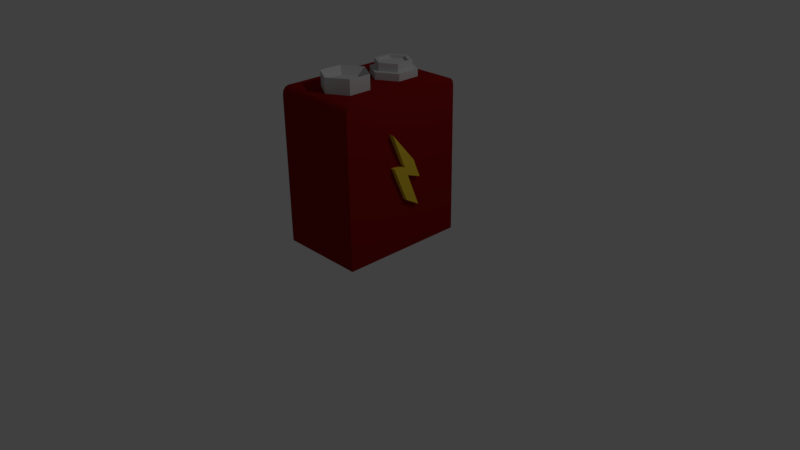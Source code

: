 # Source: Battery.blend  (saved by Blender 2.77.0; exported with 4.5.12 LTS)
import bpy
from mathutils import Matrix  # noqa: F401  (used for matrix-valued properties, if any)

bpy.ops.wm.read_factory_settings(use_empty=True)
scene = bpy.context.scene
scene.name = 'Scene'

# ---- collections
col_collection_1 = bpy.data.collections.new('Collection 1'); scene.collection.children.link(col_collection_1)

# ---- materials (node trees are filled in below, after node groups)
mat_logo = bpy.data.materials.new('Logo')
mat_logo.alpha_threshold = 0.0
mat_logo.use_transparent_shadow = False
mat_logo.diffuse_color = (0.8, 0.5604, 0.03726, 1.0)
mat_logo.roughness = 0.5
mat_terminal = bpy.data.materials.new('Terminal')
mat_terminal.alpha_threshold = 0.0
mat_terminal.use_transparent_shadow = False
mat_terminal.diffuse_color = (0.6267, 0.6267, 0.6267, 1.0)
mat_terminal.roughness = 0.5
mat_terminal.specular_intensity = 0.7947
mat_battery = bpy.data.materials.new('Battery')
mat_battery.alpha_threshold = 0.0
mat_battery.use_transparent_shadow = False
mat_battery.diffuse_color = (0.2529, 0.007092, 0.007092, 1.0)
mat_battery.roughness = 0.5
mat_battery.line_color = (0.0, 0.0, 0.0, 1.0)

# ---- material node trees

# ---- world
world_world = bpy.data.worlds.new('World'); scene.world = world_world
world_world.color = (0.05088, 0.05088, 0.05088)
world_world.use_sun_shadow = False
world_world.sun_shadow_jitter_overblur = 0.0
world_world.cycles.sampling_method = 'MANUAL'

# ---- cameras
cam_camera = bpy.data.cameras.new('Camera')
cam_camera.clip_end = 100.0
cam_camera.lens = 35.0
cam_camera.sensor_width = 32.0
cam_camera.sensor_height = 18.0
cam_camera.ortho_scale = 7.314
cam_camera.dof.focus_distance = 0.0
cam_camera.dof.aperture_fstop = 128.0

# ---- lights
light_lamp = bpy.data.lights.new('Lamp', 'POINT')
light_lamp.transmission_factor = 0.0
light_lamp.cutoff_distance = 30.0
light_lamp.energy = 100.0
light_lamp.shadow_buffer_clip_start = 1.001
light_lamp.shadow_soft_size = 0.1
light_lamp.shadow_maximum_resolution = 0.006
light_lamp.use_absolute_resolution = True

# ---- meshes
me_cube_002 = bpy.data.meshes.new('Cube.002')
me_cube_002.from_pydata([(-1.032, 0.8978, -2.238), (-1.018, -0.06831, -1.681), (-1.001, 0.02162, -0.08667), (0.9676, 0.9135, -2.26), (0.9814, -0.05266, -1.703), (0.9986, 0.03727, -0.1091), (-0.9855, -1.041, 0.576), (-0.993, -0.2141, 0.4793), (1.007, -0.1984, 0.4568), (1.014, -1.026, 0.5535), (-1.013, 1.002, -0.4474), (0.9869, 1.017, -0.4699), (-0.9953, 0.4959, 0.775), (1.005, 0.5115, 0.7525), (-0.9606, -1.156, 2.712), (1.039, -1.14, 2.69)], [], [(1, 2, 0), (2, 5, 3, 0), (5, 4, 3), (4, 1, 0, 3), (4, 5, 8, 9), (9, 8, 7, 6), (5, 2, 10, 11), (2, 1, 6, 7), (1, 4, 9, 6), (11, 10, 12, 13), (8, 5, 11, 13), (12, 7, 14), (2, 7, 12, 10), (13, 12, 14, 15), (7, 8, 15, 14), (8, 13, 15)])
me_cube_002.materials.append(mat_logo)
me_cube_002.use_remesh_preserve_volume = False
me_cube_002.use_remesh_preserve_attributes = False
me_cube_002.use_mirror_vertex_groups = False
me_cube_002.update()
me_cube_001 = bpy.data.meshes.new('Cube.001')
me_cube_001.from_pydata([(-1.032, 0.8978, -2.238), (-1.018, -0.06831, -1.681), (-1.001, 0.02162, -0.08667), (0.9676, 0.9135, -2.26), (0.9814, -0.05266, -1.703), (0.9986, 0.03727, -0.1091), (-0.9855, -1.041, 0.576), (-0.993, -0.2141, 0.4793), (1.007, -0.1984, 0.4568), (1.014, -1.026, 0.5535), (-1.013, 1.002, -0.4474), (0.9869, 1.017, -0.4699), (-0.9953, 0.4959, 0.775), (1.005, 0.5115, 0.7525), (-0.9606, -1.156, 2.712), (1.039, -1.14, 2.69)], [], [(1, 2, 0), (2, 5, 3, 0), (5, 4, 3), (4, 1, 0, 3), (4, 5, 8, 9), (9, 8, 7, 6), (5, 2, 10, 11), (2, 1, 6, 7), (1, 4, 9, 6), (11, 10, 12, 13), (8, 5, 11, 13), (12, 7, 14), (2, 7, 12, 10), (13, 12, 14, 15), (7, 8, 15, 14), (8, 13, 15)])
me_cube_001.materials.append(mat_logo)
me_cube_001.use_remesh_preserve_volume = False
me_cube_001.use_remesh_preserve_attributes = False
me_cube_001.use_mirror_vertex_groups = False
me_cube_001.update()
me_cylinder_001 = bpy.data.meshes.new('Cylinder.001')
me_cylinder_001.from_pydata([(0.0, 0.3, -0.1), (2.137e-09, 0.2379, 0.0), (0.2598, 0.15, -0.1), (0.206, 0.1189, 0.0), (0.2598, -0.15, -0.1), (0.206, -0.1189, 0.0), (-2.623e-08, -0.3, -0.1), (-2.088e-08, -0.2379, 0.0), (-0.2598, -0.15, -0.1), (-0.206, -0.1189, 0.0), (-0.2598, 0.15, -0.1), (-0.206, 0.1189, 0.0), (0.2598, 0.15, 0.0), (0.0, 0.3, 0.0), (0.2598, -0.15, 0.0), (-2.623e-08, -0.3, 0.0), (-0.2598, -0.15, 0.0), (-0.2598, 0.15, 0.0), (0.1626, 0.09387, 0.1), (3.863e-09, 0.1877, 0.1), (0.1626, -0.09387, 0.1), (-1.829e-08, -0.1877, 0.1), (-0.1626, -0.09387, 0.1), (-0.1626, 0.09387, 0.1), (0.206, 0.1189, 0.1), (2.137e-09, 0.2379, 0.1), (0.206, -0.1189, 0.1), (-2.088e-08, -0.2379, 0.1), (-0.206, -0.1189, 0.1), (-0.206, 0.1189, 0.1), (0.1626, 0.09387, 0.06574), (3.863e-09, 0.1877, 0.06574), (0.1626, -0.09387, 0.06574), (-1.829e-08, -0.1877, 0.06574), (-0.1626, -0.09387, 0.06574), (-0.1626, 0.09387, 0.06574)], [], [(0, 13, 12, 2), (2, 12, 14, 4), (4, 14, 15, 6), (6, 15, 16, 8), (1, 11, 29, 25), (8, 16, 17, 10), (10, 17, 13, 0), (0, 2, 4, 6, 8, 10), (1, 3, 12, 13), (3, 5, 14, 12), (5, 7, 15, 14), (7, 9, 16, 15), (9, 11, 17, 16), (11, 1, 13, 17), (23, 22, 34, 35), (5, 3, 24, 26), (7, 5, 26, 27), (9, 7, 27, 28), (11, 9, 28, 29), (3, 1, 25, 24), (19, 18, 24, 25), (18, 20, 26, 24), (20, 21, 27, 26), (21, 22, 28, 27), (22, 23, 29, 28), (23, 19, 25, 29), (30, 31, 35, 34, 33, 32), (18, 19, 31, 30), (19, 23, 35, 31), (20, 18, 30, 32), (21, 20, 32, 33), (22, 21, 33, 34)])
me_cylinder_001.materials.append(mat_terminal)
me_cylinder_001.use_remesh_preserve_volume = False
me_cylinder_001.use_remesh_preserve_attributes = False
me_cylinder_001.use_mirror_vertex_groups = False
me_cylinder_001.update()
me_cylinder = bpy.data.meshes.new('Cylinder')
me_cylinder.from_pydata([(0.0, 0.3, -0.1), (2.459e-09, 0.2285, 0.0), (0.2598, 0.15, -0.1), (0.1979, 0.1143, 0.0), (0.2598, -0.15, -0.1), (0.1979, -0.1143, 0.0), (-2.623e-08, -0.3, -0.1), (-2.008e-08, -0.2285, 0.0), (-0.2598, -0.15, -0.1), (-0.1979, -0.1143, 0.0), (-0.2598, 0.15, -0.1), (-0.1979, 0.1143, 0.0), (0.2598, 0.15, 0.1), (0.0, 0.3, 0.1), (0.2598, -0.15, 0.1), (-2.623e-08, -0.3, 0.1), (-0.2598, -0.15, 0.1), (-0.2598, 0.15, 0.1)], [], [(0, 13, 12, 2), (2, 12, 14, 4), (4, 14, 15, 6), (6, 15, 16, 8), (3, 1, 11, 9, 7, 5), (8, 16, 17, 10), (10, 17, 13, 0), (0, 2, 4, 6, 8, 10), (1, 3, 12, 13), (3, 5, 14, 12), (5, 7, 15, 14), (7, 9, 16, 15), (9, 11, 17, 16), (11, 1, 13, 17)])
me_cylinder.materials.append(mat_terminal)
me_cylinder.use_remesh_preserve_volume = False
me_cylinder.use_remesh_preserve_attributes = False
me_cylinder.use_mirror_vertex_groups = False
me_cylinder.update()
me_cube = bpy.data.meshes.new('Cube')
me_cube.from_pydata([(1.0, 1.0, -1.0), (1.0, -1.0, -1.0), (-1.0, -1.0, -1.0), (-1.0, 1.0, -1.0), (1.0, 1.0, 0.9), (1.0, 0.9, 1.0), (1.0, 0.9866, 0.95), (1.0, 0.95, 0.9866), (-1.0, 0.9, 1.0), (-1.0, 1.0, 0.9), (-1.0, 0.95, 0.9866), (-1.0, 0.9866, 0.95), (1.0, -0.9, 1.0), (1.0, -1.0, 0.9), (1.0, -0.95, 0.9866), (1.0, -0.9866, 0.95), (-1.0, -1.0, 0.9), (-1.0, -0.9, 1.0), (-1.0, -0.9866, 0.95), (-1.0, -0.95, 0.9866)], [], [(0, 1, 2, 3), (2, 16, 18, 19, 17, 8, 10, 11, 9, 3), (5, 8, 17, 12), (1, 13, 16, 2), (4, 9, 11, 6), (6, 11, 10, 7), (7, 10, 8, 5), (4, 0, 3, 9), (12, 17, 19, 14), (14, 19, 18, 15), (15, 18, 16, 13), (0, 4, 6, 7, 5, 12, 14, 15, 13, 1)])
me_cube.materials.append(mat_battery)
me_cube.use_remesh_preserve_volume = False
me_cube.use_remesh_preserve_attributes = False
me_cube.use_mirror_vertex_groups = False
me_cube.update()

# ---- objects
ob_electric_2 = bpy.data.objects.new('Electric 2', me_cube_002)
ob_electric_1 = bpy.data.objects.new('Electric 1', me_cube_001)
ob_negterm = bpy.data.objects.new('NegTerm', me_cylinder_001)
ob_posterm = bpy.data.objects.new('PosTerm', me_cylinder)
ob_battery = bpy.data.objects.new('Battery', me_cube)
ob_lamp = bpy.data.objects.new('Lamp', light_lamp)
ob_camera = bpy.data.objects.new('Camera', cam_camera)

# ---- transforms, parenting, visibility, modifiers, constraints
ob_electric_2.location = (0.4275, 0.01177, 1.309)
ob_electric_2.scale = (0.199, 0.199, 0.199)
ob_electric_2.lineart.crease_threshold = 0.0
ob_electric_1.location = (-0.4138, 0.01177, 1.309)
ob_electric_1.scale = (0.199, 0.199, 0.199)
ob_electric_1.lineart.crease_threshold = 0.0
ob_negterm.location = (0.0, 0.3931, 2.384)
ob_negterm.lineart.crease_threshold = 0.0
ob_posterm.location = (0.0, -0.3584, 2.384)
ob_posterm.lineart.crease_threshold = 0.0
ob_battery.location = (0.0, 0.0, 1.294)
ob_battery.scale = (0.5692, 0.8323, 1.0)
ob_battery.lock_rotations_4d = False
ob_battery.empty_display_type = 'ARROWS'
ob_battery.lineart.crease_threshold = 0.0
ob_lamp.location = (4.076, 1.005, 5.904)
ob_lamp.rotation_euler = (0.6503, 0.05522, 1.866)
ob_lamp.lock_rotations_4d = False
ob_lamp.empty_display_type = 'ARROWS'
ob_lamp.color = (0.0, 0.0, 0.0, 0.0)
ob_lamp.lineart.crease_threshold = 0.0
ob_camera.location = (7.481, -6.508, 5.344)
ob_camera.rotation_euler = (1.109, 0.01082, 0.8149)
ob_camera.lock_rotations_4d = False
ob_camera.empty_display_type = 'ARROWS'
ob_camera.color = (0.0, 0.0, 0.0, 0.0)
ob_camera.display_type = 'WIRE'
ob_camera.lineart.crease_threshold = 0.0

# ---- collection membership
col_collection_1.objects.link(ob_electric_2)
col_collection_1.objects.link(ob_electric_1)
col_collection_1.objects.link(ob_negterm)
col_collection_1.objects.link(ob_posterm)
col_collection_1.objects.link(ob_battery)
col_collection_1.objects.link(ob_lamp)
col_collection_1.objects.link(ob_camera)

# ---- scene / render settings (as saved in the file)
scene.camera = ob_camera
scene.frame_start = 1; scene.frame_end = 250; scene.frame_set(1)
scene.render.engine = 'BLENDER_EEVEE_NEXT'
scene.render.resolution_percentage = 50
scene.render.dither_intensity = 0.0
scene.cycles.use_denoising = False
scene.cycles.samples = 128
scene.cycles.sampling_pattern = 'TABULATED_SOBOL'
scene.cycles.light_sampling_threshold = 0.0
scene.cycles.use_adaptive_sampling = False
scene.cycles.use_light_tree = False
scene.cycles.blur_glossy = 0.0
scene.cycles.sample_clamp_indirect = 0.0
scene.view_settings.view_transform = 'Standard'
bpy.context.view_layer.update()

